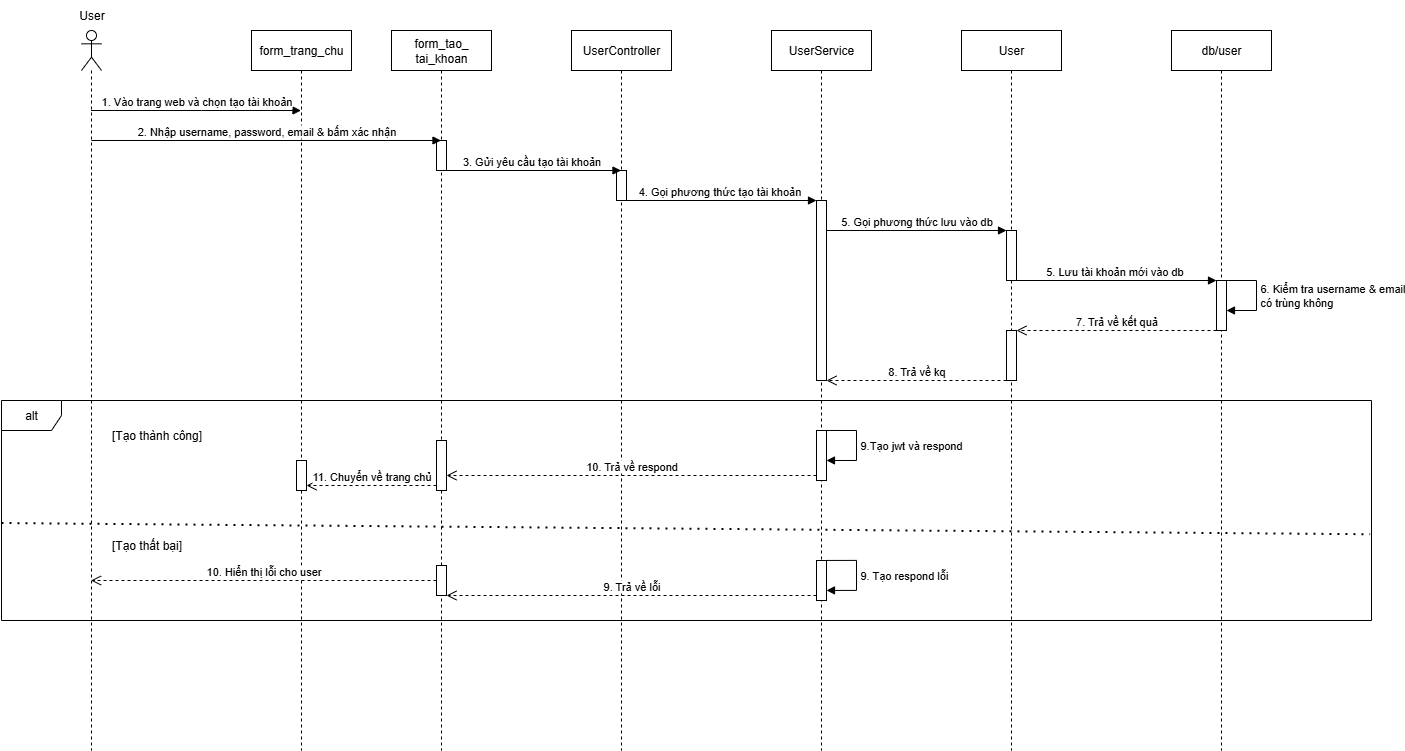

The diagram above was exported from draw.io. Its source (the exported page's mxGraphModel, read from the mxfile embedded in the PNG):
<mxGraphModel dx="2145" dy="1013" grid="1" gridSize="10" guides="1" tooltips="1" connect="1" arrows="1" fold="1" page="1" pageScale="1" pageWidth="1169" pageHeight="1654" math="0" shadow="0">
  <root>
    <mxCell id="0" />
    <mxCell id="1" parent="0" />
    <mxCell id="fbI5gBwqDM2wIJKi0omU-1" value="" style="shape=umlLifeline;perimeter=lifelinePerimeter;whiteSpace=wrap;html=1;container=1;dropTarget=0;collapsible=0;recursiveResize=0;outlineConnect=0;portConstraint=eastwest;newEdgeStyle={&quot;curved&quot;:0,&quot;rounded&quot;:0};participant=umlActor;" parent="1" vertex="1">
      <mxGeometry x="140" y="640" width="20" height="720" as="geometry" />
    </mxCell>
    <mxCell id="fbI5gBwqDM2wIJKi0omU-2" value="form_tao_&lt;br&gt;tai_khoan" style="shape=umlLifeline;perimeter=lifelinePerimeter;whiteSpace=wrap;html=1;container=1;dropTarget=0;collapsible=0;recursiveResize=0;outlineConnect=0;portConstraint=eastwest;newEdgeStyle={&quot;curved&quot;:0,&quot;rounded&quot;:0};" parent="1" vertex="1">
      <mxGeometry x="450" y="640" width="100" height="720" as="geometry" />
    </mxCell>
    <mxCell id="fbI5gBwqDM2wIJKi0omU-41" value="" style="html=1;points=[[0,0,0,0,5],[0,1,0,0,-5],[1,0,0,0,5],[1,1,0,0,-5]];perimeter=orthogonalPerimeter;outlineConnect=0;targetShapes=umlLifeline;portConstraint=eastwest;newEdgeStyle={&quot;curved&quot;:0,&quot;rounded&quot;:0};" parent="fbI5gBwqDM2wIJKi0omU-2" vertex="1">
      <mxGeometry x="45" y="110" width="10" height="30" as="geometry" />
    </mxCell>
    <mxCell id="fbI5gBwqDM2wIJKi0omU-3" value="UserController" style="shape=umlLifeline;perimeter=lifelinePerimeter;whiteSpace=wrap;html=1;container=1;dropTarget=0;collapsible=0;recursiveResize=0;outlineConnect=0;portConstraint=eastwest;newEdgeStyle={&quot;curved&quot;:0,&quot;rounded&quot;:0};" parent="1" vertex="1">
      <mxGeometry x="630" y="640" width="100" height="720" as="geometry" />
    </mxCell>
    <mxCell id="fbI5gBwqDM2wIJKi0omU-40" value="" style="html=1;points=[[0,0,0,0,5],[0,1,0,0,-5],[1,0,0,0,5],[1,1,0,0,-5]];perimeter=orthogonalPerimeter;outlineConnect=0;targetShapes=umlLifeline;portConstraint=eastwest;newEdgeStyle={&quot;curved&quot;:0,&quot;rounded&quot;:0};" parent="fbI5gBwqDM2wIJKi0omU-3" vertex="1">
      <mxGeometry x="45" y="140" width="10" height="30" as="geometry" />
    </mxCell>
    <mxCell id="fbI5gBwqDM2wIJKi0omU-4" value="User" style="shape=umlLifeline;perimeter=lifelinePerimeter;whiteSpace=wrap;html=1;container=1;dropTarget=0;collapsible=0;recursiveResize=0;outlineConnect=0;portConstraint=eastwest;newEdgeStyle={&quot;curved&quot;:0,&quot;rounded&quot;:0};" parent="1" vertex="1">
      <mxGeometry x="1020" y="640" width="100" height="720" as="geometry" />
    </mxCell>
    <mxCell id="fbI5gBwqDM2wIJKi0omU-22" value="" style="html=1;points=[[0,0,0,0,5],[0,1,0,0,-5],[1,0,0,0,5],[1,1,0,0,-5]];perimeter=orthogonalPerimeter;outlineConnect=0;targetShapes=umlLifeline;portConstraint=eastwest;newEdgeStyle={&quot;curved&quot;:0,&quot;rounded&quot;:0};" parent="fbI5gBwqDM2wIJKi0omU-4" vertex="1">
      <mxGeometry x="45" y="200" width="10" height="50" as="geometry" />
    </mxCell>
    <mxCell id="fbI5gBwqDM2wIJKi0omU-30" value="" style="html=1;points=[[0,0,0,0,5],[0,1,0,0,-5],[1,0,0,0,5],[1,1,0,0,-5]];perimeter=orthogonalPerimeter;outlineConnect=0;targetShapes=umlLifeline;portConstraint=eastwest;newEdgeStyle={&quot;curved&quot;:0,&quot;rounded&quot;:0};" parent="fbI5gBwqDM2wIJKi0omU-4" vertex="1">
      <mxGeometry x="45" y="300" width="10" height="50" as="geometry" />
    </mxCell>
    <mxCell id="fbI5gBwqDM2wIJKi0omU-5" value="db/user" style="shape=umlLifeline;perimeter=lifelinePerimeter;whiteSpace=wrap;html=1;container=1;dropTarget=0;collapsible=0;recursiveResize=0;outlineConnect=0;portConstraint=eastwest;newEdgeStyle={&quot;curved&quot;:0,&quot;rounded&quot;:0};" parent="1" vertex="1">
      <mxGeometry x="1230" y="640" width="100" height="720" as="geometry" />
    </mxCell>
    <mxCell id="fbI5gBwqDM2wIJKi0omU-16" value="6. Kiểm tra username &amp;amp; email&lt;br&gt;có trùng không" style="html=1;align=left;spacingLeft=2;endArrow=block;rounded=0;edgeStyle=orthogonalEdgeStyle;curved=0;rounded=0;" parent="fbI5gBwqDM2wIJKi0omU-5" edge="1">
      <mxGeometry relative="1" as="geometry">
        <mxPoint x="55" y="249.99999999999977" as="sourcePoint" />
        <Array as="points">
          <mxPoint x="85" y="250" />
          <mxPoint x="85" y="280" />
        </Array>
        <mxPoint x="55" y="279.9999999999998" as="targetPoint" />
      </mxGeometry>
    </mxCell>
    <mxCell id="fbI5gBwqDM2wIJKi0omU-29" value="" style="html=1;points=[[0,0,0,0,5],[0,1,0,0,-5],[1,0,0,0,5],[1,1,0,0,-5]];perimeter=orthogonalPerimeter;outlineConnect=0;targetShapes=umlLifeline;portConstraint=eastwest;newEdgeStyle={&quot;curved&quot;:0,&quot;rounded&quot;:0};" parent="fbI5gBwqDM2wIJKi0omU-5" vertex="1">
      <mxGeometry x="45" y="250" width="10" height="50" as="geometry" />
    </mxCell>
    <mxCell id="fbI5gBwqDM2wIJKi0omU-6" value="User" style="text;html=1;align=center;verticalAlign=middle;resizable=0;points=[];autosize=1;strokeColor=none;fillColor=none;" parent="1" vertex="1">
      <mxGeometry x="125" y="610" width="50" height="30" as="geometry" />
    </mxCell>
    <mxCell id="fbI5gBwqDM2wIJKi0omU-7" value="&lt;font face=&quot;Helvetica&quot;&gt;1. Vào trang web và chọn tạo tài khoản&lt;/font&gt;" style="html=1;verticalAlign=bottom;endArrow=block;curved=0;rounded=0;" parent="1" source="fbI5gBwqDM2wIJKi0omU-1" target="fbI5gBwqDM2wIJKi0omU-9" edge="1">
      <mxGeometry width="80" relative="1" as="geometry">
        <mxPoint x="480" y="830" as="sourcePoint" />
        <mxPoint x="310" y="720" as="targetPoint" />
        <Array as="points">
          <mxPoint x="260" y="720" />
        </Array>
      </mxGeometry>
    </mxCell>
    <mxCell id="fbI5gBwqDM2wIJKi0omU-8" value="3. Gửi yêu cầu tạo tài khoản" style="html=1;verticalAlign=bottom;endArrow=block;curved=0;rounded=0;" parent="1" edge="1">
      <mxGeometry x="0.0008" width="80" relative="1" as="geometry">
        <mxPoint x="499.92857142857133" y="780" as="sourcePoint" />
        <mxPoint x="679.5" y="780" as="targetPoint" />
        <mxPoint as="offset" />
      </mxGeometry>
    </mxCell>
    <mxCell id="fbI5gBwqDM2wIJKi0omU-9" value="form_trang_chu" style="shape=umlLifeline;perimeter=lifelinePerimeter;whiteSpace=wrap;html=1;container=1;dropTarget=0;collapsible=0;recursiveResize=0;outlineConnect=0;portConstraint=eastwest;newEdgeStyle={&quot;curved&quot;:0,&quot;rounded&quot;:0};" parent="1" vertex="1">
      <mxGeometry x="310" y="640" width="100" height="720" as="geometry" />
    </mxCell>
    <mxCell id="K0Znp2DmKBLFwrFkK8UF-5" value="" style="html=1;points=[[0,0,0,0,5],[0,1,0,0,-5],[1,0,0,0,5],[1,1,0,0,-5]];perimeter=orthogonalPerimeter;outlineConnect=0;targetShapes=umlLifeline;portConstraint=eastwest;newEdgeStyle={&quot;curved&quot;:0,&quot;rounded&quot;:0};" vertex="1" parent="fbI5gBwqDM2wIJKi0omU-9">
      <mxGeometry x="45" y="430" width="10" height="30" as="geometry" />
    </mxCell>
    <mxCell id="fbI5gBwqDM2wIJKi0omU-10" value="2. Nhập username, password, email &amp;amp; bấm xác nhận" style="html=1;verticalAlign=bottom;endArrow=block;curved=0;rounded=0;" parent="1" edge="1">
      <mxGeometry width="80" relative="1" as="geometry">
        <mxPoint x="149.92857142857133" y="750" as="sourcePoint" />
        <mxPoint x="499.5" y="750" as="targetPoint" />
      </mxGeometry>
    </mxCell>
    <mxCell id="fbI5gBwqDM2wIJKi0omU-11" value="4. Gọi phương thức tạo tài khoản" style="html=1;verticalAlign=bottom;endArrow=block;curved=0;rounded=0;" parent="1" target="fbI5gBwqDM2wIJKi0omU-24" edge="1">
      <mxGeometry width="80" relative="1" as="geometry">
        <mxPoint x="679.9285714285713" y="810" as="sourcePoint" />
        <mxPoint x="840" y="810" as="targetPoint" />
      </mxGeometry>
    </mxCell>
    <mxCell id="fbI5gBwqDM2wIJKi0omU-12" value="5. Lưu tài khoản mới vào db" style="html=1;verticalAlign=bottom;endArrow=block;curved=0;rounded=0;" parent="1" target="fbI5gBwqDM2wIJKi0omU-29" edge="1">
      <mxGeometry width="80" relative="1" as="geometry">
        <mxPoint x="1070" y="890" as="sourcePoint" />
        <mxPoint x="1240" y="890" as="targetPoint" />
      </mxGeometry>
    </mxCell>
    <mxCell id="fbI5gBwqDM2wIJKi0omU-21" value="7. Trả về kết quả" style="html=1;verticalAlign=bottom;endArrow=open;dashed=1;endSize=8;curved=0;rounded=0;" parent="1" source="fbI5gBwqDM2wIJKi0omU-29" target="fbI5gBwqDM2wIJKi0omU-30" edge="1">
      <mxGeometry relative="1" as="geometry">
        <mxPoint x="1130" y="940" as="targetPoint" />
        <mxPoint x="1270" y="939.52" as="sourcePoint" />
        <mxPoint as="offset" />
      </mxGeometry>
    </mxCell>
    <mxCell id="fbI5gBwqDM2wIJKi0omU-23" value="UserService" style="shape=umlLifeline;perimeter=lifelinePerimeter;whiteSpace=wrap;html=1;container=1;dropTarget=0;collapsible=0;recursiveResize=0;outlineConnect=0;portConstraint=eastwest;newEdgeStyle={&quot;curved&quot;:0,&quot;rounded&quot;:0};" parent="1" vertex="1">
      <mxGeometry x="830" y="640" width="100" height="720" as="geometry" />
    </mxCell>
    <mxCell id="fbI5gBwqDM2wIJKi0omU-24" value="" style="html=1;points=[[0,0,0,0,5],[0,1,0,0,-5],[1,0,0,0,5],[1,1,0,0,-5]];perimeter=orthogonalPerimeter;outlineConnect=0;targetShapes=umlLifeline;portConstraint=eastwest;newEdgeStyle={&quot;curved&quot;:0,&quot;rounded&quot;:0};" parent="fbI5gBwqDM2wIJKi0omU-23" vertex="1">
      <mxGeometry x="45" y="170" width="10" height="180" as="geometry" />
    </mxCell>
    <mxCell id="fbI5gBwqDM2wIJKi0omU-36" value="" style="html=1;points=[[0,0,0,0,5],[0,1,0,0,-5],[1,0,0,0,5],[1,1,0,0,-5]];perimeter=orthogonalPerimeter;outlineConnect=0;targetShapes=umlLifeline;portConstraint=eastwest;newEdgeStyle={&quot;curved&quot;:0,&quot;rounded&quot;:0};" parent="fbI5gBwqDM2wIJKi0omU-23" vertex="1">
      <mxGeometry x="45" y="530" width="10" height="40" as="geometry" />
    </mxCell>
    <mxCell id="fbI5gBwqDM2wIJKi0omU-27" value="5. Gọi phương thức lưu vào db" style="html=1;verticalAlign=bottom;endArrow=block;curved=0;rounded=0;" parent="1" edge="1">
      <mxGeometry width="80" relative="1" as="geometry">
        <mxPoint x="885" y="840" as="sourcePoint" />
        <mxPoint x="1065" y="840" as="targetPoint" />
      </mxGeometry>
    </mxCell>
    <mxCell id="fbI5gBwqDM2wIJKi0omU-31" value="8. Trả về kq" style="html=1;verticalAlign=bottom;endArrow=open;dashed=1;endSize=8;curved=0;rounded=0;" parent="1" source="fbI5gBwqDM2wIJKi0omU-30" edge="1">
      <mxGeometry relative="1" as="geometry">
        <mxPoint x="885" y="990" as="targetPoint" />
        <mxPoint x="1065" y="990" as="sourcePoint" />
        <mxPoint as="offset" />
      </mxGeometry>
    </mxCell>
    <mxCell id="fbI5gBwqDM2wIJKi0omU-32" value="alt" style="shape=umlFrame;whiteSpace=wrap;html=1;pointerEvents=0;" parent="1" vertex="1">
      <mxGeometry x="60" y="1010" width="1370" height="220" as="geometry" />
    </mxCell>
    <mxCell id="fbI5gBwqDM2wIJKi0omU-33" value="[Tạo thành công]" style="text;html=1;align=center;verticalAlign=middle;resizable=0;points=[];autosize=1;strokeColor=none;fillColor=none;" parent="1" vertex="1">
      <mxGeometry x="160" y="1030" width="110" height="30" as="geometry" />
    </mxCell>
    <mxCell id="fbI5gBwqDM2wIJKi0omU-34" value="" style="html=1;points=[[0,0,0,0,5],[0,1,0,0,-5],[1,0,0,0,5],[1,1,0,0,-5]];perimeter=orthogonalPerimeter;outlineConnect=0;targetShapes=umlLifeline;portConstraint=eastwest;newEdgeStyle={&quot;curved&quot;:0,&quot;rounded&quot;:0};" parent="1" vertex="1">
      <mxGeometry x="875" y="1040" width="10" height="50" as="geometry" />
    </mxCell>
    <mxCell id="fbI5gBwqDM2wIJKi0omU-35" value="10. Trả về respond" style="html=1;verticalAlign=bottom;endArrow=open;dashed=1;endSize=8;curved=0;rounded=0;exitX=0;exitY=1;exitDx=0;exitDy=-5;exitPerimeter=0;" parent="1" target="K0Znp2DmKBLFwrFkK8UF-2" edge="1" source="fbI5gBwqDM2wIJKi0omU-34">
      <mxGeometry relative="1" as="geometry">
        <mxPoint x="875" y="1044.58" as="sourcePoint" />
        <mxPoint x="520" y="1085" as="targetPoint" />
      </mxGeometry>
    </mxCell>
    <mxCell id="fbI5gBwqDM2wIJKi0omU-37" value="9. Trả về lỗi" style="html=1;verticalAlign=bottom;endArrow=open;dashed=1;endSize=8;curved=0;rounded=0;exitX=0;exitY=1;exitDx=0;exitDy=-5;exitPerimeter=0;" parent="1" source="fbI5gBwqDM2wIJKi0omU-36" target="fbI5gBwqDM2wIJKi0omU-38" edge="1">
      <mxGeometry relative="1" as="geometry">
        <mxPoint x="710" y="1180" as="sourcePoint" />
        <mxPoint x="630" y="1180" as="targetPoint" />
      </mxGeometry>
    </mxCell>
    <mxCell id="fbI5gBwqDM2wIJKi0omU-38" value="" style="html=1;points=[[0,0,0,0,5],[0,1,0,0,-5],[1,0,0,0,5],[1,1,0,0,-5]];perimeter=orthogonalPerimeter;outlineConnect=0;targetShapes=umlLifeline;portConstraint=eastwest;newEdgeStyle={&quot;curved&quot;:0,&quot;rounded&quot;:0};" parent="1" vertex="1">
      <mxGeometry x="495" y="1175" width="10" height="30" as="geometry" />
    </mxCell>
    <mxCell id="fbI5gBwqDM2wIJKi0omU-39" value="10. Hiển thị lỗi cho user" style="html=1;verticalAlign=bottom;endArrow=open;dashed=1;endSize=8;curved=0;rounded=0;" parent="1" source="fbI5gBwqDM2wIJKi0omU-38" target="fbI5gBwqDM2wIJKi0omU-1" edge="1">
      <mxGeometry relative="1" as="geometry">
        <mxPoint x="340" y="1184.58" as="sourcePoint" />
        <mxPoint x="260" y="1184.58" as="targetPoint" />
      </mxGeometry>
    </mxCell>
    <mxCell id="0JtA1YsPRUloQXyhfcsI-1" value="" style="endArrow=none;dashed=1;html=1;dashPattern=1 3;strokeWidth=2;rounded=0;exitX=0;exitY=0.557;exitDx=0;exitDy=0;exitPerimeter=0;entryX=0.999;entryY=0.608;entryDx=0;entryDy=0;entryPerimeter=0;" parent="1" source="fbI5gBwqDM2wIJKi0omU-32" target="fbI5gBwqDM2wIJKi0omU-32" edge="1">
      <mxGeometry width="50" height="50" relative="1" as="geometry">
        <mxPoint x="1060" y="1040" as="sourcePoint" />
        <mxPoint x="1110" y="990" as="targetPoint" />
      </mxGeometry>
    </mxCell>
    <mxCell id="0JtA1YsPRUloQXyhfcsI-2" value="[Tạo thất bại]" style="text;html=1;align=center;verticalAlign=middle;resizable=0;points=[];autosize=1;strokeColor=none;fillColor=none;" parent="1" vertex="1">
      <mxGeometry x="160" y="1140" width="90" height="30" as="geometry" />
    </mxCell>
    <mxCell id="K0Znp2DmKBLFwrFkK8UF-1" value="9.Tạo jwt và respond" style="html=1;align=left;spacingLeft=2;endArrow=block;rounded=0;edgeStyle=orthogonalEdgeStyle;curved=0;rounded=0;" edge="1" parent="1">
      <mxGeometry relative="1" as="geometry">
        <mxPoint x="885" y="1039.97" as="sourcePoint" />
        <Array as="points">
          <mxPoint x="915" y="1039.9700000000003" />
          <mxPoint x="915" y="1069.9700000000003" />
        </Array>
        <mxPoint x="885" y="1069.97" as="targetPoint" />
      </mxGeometry>
    </mxCell>
    <mxCell id="K0Znp2DmKBLFwrFkK8UF-2" value="" style="html=1;points=[[0,0,0,0,5],[0,1,0,0,-5],[1,0,0,0,5],[1,1,0,0,-5]];perimeter=orthogonalPerimeter;outlineConnect=0;targetShapes=umlLifeline;portConstraint=eastwest;newEdgeStyle={&quot;curved&quot;:0,&quot;rounded&quot;:0};" vertex="1" parent="1">
      <mxGeometry x="495" y="1050" width="10" height="50" as="geometry" />
    </mxCell>
    <mxCell id="K0Znp2DmKBLFwrFkK8UF-3" value="9. Tạo respond lỗi" style="html=1;align=left;spacingLeft=2;endArrow=block;rounded=0;edgeStyle=orthogonalEdgeStyle;curved=0;rounded=0;" edge="1" parent="1">
      <mxGeometry relative="1" as="geometry">
        <mxPoint x="885" y="1169.94" as="sourcePoint" />
        <Array as="points">
          <mxPoint x="915" y="1169.9400000000003" />
          <mxPoint x="915" y="1199.9400000000003" />
        </Array>
        <mxPoint x="885" y="1199.94" as="targetPoint" />
      </mxGeometry>
    </mxCell>
    <mxCell id="K0Znp2DmKBLFwrFkK8UF-4" value="11. Chuyển về trang chủ" style="html=1;verticalAlign=bottom;endArrow=open;dashed=1;endSize=8;curved=0;rounded=0;exitX=0;exitY=1;exitDx=0;exitDy=-5;exitPerimeter=0;" edge="1" parent="1" source="K0Znp2DmKBLFwrFkK8UF-2" target="K0Znp2DmKBLFwrFkK8UF-5">
      <mxGeometry relative="1" as="geometry">
        <mxPoint x="730" y="1090" as="sourcePoint" />
        <mxPoint x="360" y="1090" as="targetPoint" />
      </mxGeometry>
    </mxCell>
  </root>
</mxGraphModel>